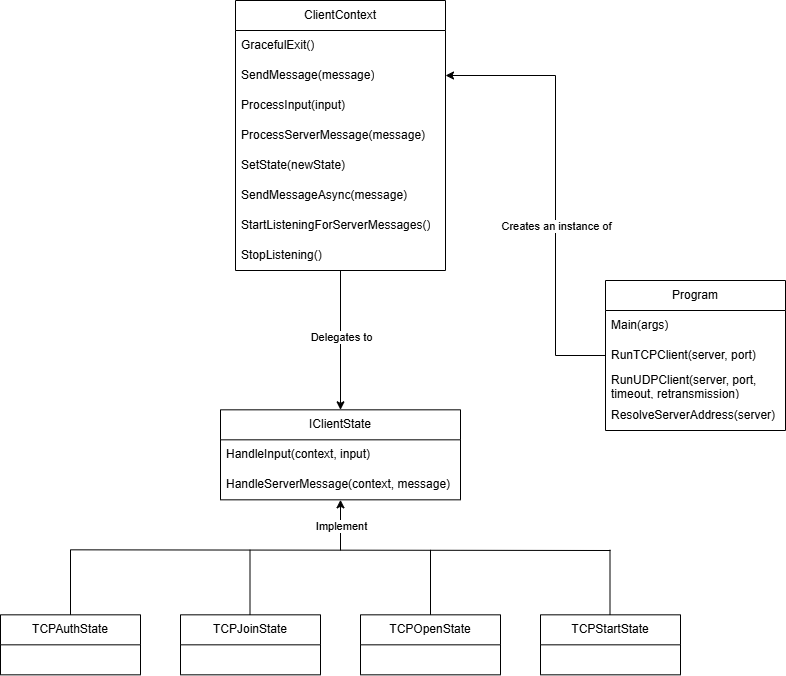

The diagram above was exported from draw.io. Its source (the exported page's mxGraphModel, read from the mxfile embedded in the PNG):
<mxGraphModel dx="1723" dy="833" grid="1" gridSize="10" guides="1" tooltips="1" connect="1" arrows="1" fold="1" page="1" pageScale="1" pageWidth="1169" pageHeight="827" math="0" shadow="0">
  <root>
    <mxCell id="0" />
    <mxCell id="1" parent="0" />
    <mxCell id="7gMHf_UySDXWDxeeukEc-1" value="Program" style="swimlane;fontStyle=0;childLayout=stackLayout;horizontal=1;startSize=30;horizontalStack=0;resizeParent=1;resizeParentMax=0;resizeLast=0;collapsible=1;marginBottom=0;whiteSpace=wrap;html=1;" vertex="1" parent="1">
      <mxGeometry x="730" y="370" width="180" height="150" as="geometry" />
    </mxCell>
    <mxCell id="7gMHf_UySDXWDxeeukEc-2" value="Main(args)" style="text;strokeColor=none;fillColor=none;align=left;verticalAlign=middle;spacingLeft=4;spacingRight=4;overflow=hidden;points=[[0,0.5],[1,0.5]];portConstraint=eastwest;rotatable=0;whiteSpace=wrap;html=1;" vertex="1" parent="7gMHf_UySDXWDxeeukEc-1">
      <mxGeometry y="30" width="180" height="30" as="geometry" />
    </mxCell>
    <mxCell id="7gMHf_UySDXWDxeeukEc-3" value="RunTCPClient(server, port)" style="text;strokeColor=none;fillColor=none;align=left;verticalAlign=middle;spacingLeft=4;spacingRight=4;overflow=hidden;points=[[0,0.5],[1,0.5]];portConstraint=eastwest;rotatable=0;whiteSpace=wrap;html=1;" vertex="1" parent="7gMHf_UySDXWDxeeukEc-1">
      <mxGeometry y="60" width="180" height="30" as="geometry" />
    </mxCell>
    <mxCell id="7gMHf_UySDXWDxeeukEc-4" value="RunUDPClient(server, port, timeout, retransmission)" style="text;strokeColor=none;fillColor=none;align=left;verticalAlign=middle;spacingLeft=4;spacingRight=4;overflow=hidden;points=[[0,0.5],[1,0.5]];portConstraint=eastwest;rotatable=0;whiteSpace=wrap;html=1;" vertex="1" parent="7gMHf_UySDXWDxeeukEc-1">
      <mxGeometry y="90" width="180" height="30" as="geometry" />
    </mxCell>
    <mxCell id="7gMHf_UySDXWDxeeukEc-41" value="ResolveServerAddress(server)" style="text;strokeColor=none;fillColor=none;align=left;verticalAlign=middle;spacingLeft=4;spacingRight=4;overflow=hidden;points=[[0,0.5],[1,0.5]];portConstraint=eastwest;rotatable=0;whiteSpace=wrap;html=1;" vertex="1" parent="7gMHf_UySDXWDxeeukEc-1">
      <mxGeometry y="120" width="180" height="30" as="geometry" />
    </mxCell>
    <mxCell id="7gMHf_UySDXWDxeeukEc-9" value="IClientState" style="swimlane;fontStyle=0;childLayout=stackLayout;horizontal=1;startSize=30;horizontalStack=0;resizeParent=1;resizeParentMax=0;resizeLast=0;collapsible=1;marginBottom=0;whiteSpace=wrap;html=1;" vertex="1" parent="1">
      <mxGeometry x="345" y="499.33000000000004" width="240" height="90" as="geometry" />
    </mxCell>
    <mxCell id="7gMHf_UySDXWDxeeukEc-10" value="HandleInput(context, input)" style="text;strokeColor=none;fillColor=none;align=left;verticalAlign=middle;spacingLeft=4;spacingRight=4;overflow=hidden;points=[[0,0.5],[1,0.5]];portConstraint=eastwest;rotatable=0;whiteSpace=wrap;html=1;" vertex="1" parent="7gMHf_UySDXWDxeeukEc-9">
      <mxGeometry y="30" width="240" height="30" as="geometry" />
    </mxCell>
    <mxCell id="7gMHf_UySDXWDxeeukEc-11" value="HandleServerMessage(context, message&lt;span style=&quot;background-color: transparent; color: light-dark(rgb(0, 0, 0), rgb(255, 255, 255));&quot;&gt;)&lt;/span&gt;" style="text;strokeColor=none;fillColor=none;align=left;verticalAlign=middle;spacingLeft=4;spacingRight=4;overflow=hidden;points=[[0,0.5],[1,0.5]];portConstraint=eastwest;rotatable=0;whiteSpace=wrap;html=1;" vertex="1" parent="7gMHf_UySDXWDxeeukEc-9">
      <mxGeometry y="60" width="240" height="30" as="geometry" />
    </mxCell>
    <mxCell id="7gMHf_UySDXWDxeeukEc-13" value="TCPAuthState" style="swimlane;fontStyle=0;childLayout=stackLayout;horizontal=1;startSize=30;horizontalStack=0;resizeParent=1;resizeParentMax=0;resizeLast=0;collapsible=1;marginBottom=0;whiteSpace=wrap;html=1;" vertex="1" parent="1">
      <mxGeometry x="125" y="704.33" width="140" height="60" as="geometry" />
    </mxCell>
    <mxCell id="7gMHf_UySDXWDxeeukEc-17" value="TCPJoinState" style="swimlane;fontStyle=0;childLayout=stackLayout;horizontal=1;startSize=30;horizontalStack=0;resizeParent=1;resizeParentMax=0;resizeLast=0;collapsible=1;marginBottom=0;whiteSpace=wrap;html=1;" vertex="1" parent="1">
      <mxGeometry x="305" y="704.33" width="140" height="60" as="geometry" />
    </mxCell>
    <mxCell id="7gMHf_UySDXWDxeeukEc-21" value="TCPOpenState" style="swimlane;fontStyle=0;childLayout=stackLayout;horizontal=1;startSize=30;horizontalStack=0;resizeParent=1;resizeParentMax=0;resizeLast=0;collapsible=1;marginBottom=0;whiteSpace=wrap;html=1;" vertex="1" parent="1">
      <mxGeometry x="485" y="704.33" width="140" height="60" as="geometry" />
    </mxCell>
    <mxCell id="7gMHf_UySDXWDxeeukEc-25" value="TCPStartState" style="swimlane;fontStyle=0;childLayout=stackLayout;horizontal=1;startSize=30;horizontalStack=0;resizeParent=1;resizeParentMax=0;resizeLast=0;collapsible=1;marginBottom=0;whiteSpace=wrap;html=1;" vertex="1" parent="1">
      <mxGeometry x="665" y="704.33" width="140" height="60" as="geometry" />
    </mxCell>
    <mxCell id="7gMHf_UySDXWDxeeukEc-37" value="ClientContext" style="swimlane;fontStyle=0;childLayout=stackLayout;horizontal=1;startSize=30;horizontalStack=0;resizeParent=1;resizeParentMax=0;resizeLast=0;collapsible=1;marginBottom=0;whiteSpace=wrap;html=1;" vertex="1" parent="1">
      <mxGeometry x="360" y="90" width="210" height="270" as="geometry" />
    </mxCell>
    <mxCell id="7gMHf_UySDXWDxeeukEc-38" value="GracefulExit()" style="text;strokeColor=none;fillColor=none;align=left;verticalAlign=middle;spacingLeft=4;spacingRight=4;overflow=hidden;points=[[0,0.5],[1,0.5]];portConstraint=eastwest;rotatable=0;whiteSpace=wrap;html=1;" vertex="1" parent="7gMHf_UySDXWDxeeukEc-37">
      <mxGeometry y="30" width="210" height="30" as="geometry" />
    </mxCell>
    <mxCell id="7gMHf_UySDXWDxeeukEc-39" value="SendMessage(message)" style="text;strokeColor=none;fillColor=none;align=left;verticalAlign=middle;spacingLeft=4;spacingRight=4;overflow=hidden;points=[[0,0.5],[1,0.5]];portConstraint=eastwest;rotatable=0;whiteSpace=wrap;html=1;" vertex="1" parent="7gMHf_UySDXWDxeeukEc-37">
      <mxGeometry y="60" width="210" height="30" as="geometry" />
    </mxCell>
    <mxCell id="7gMHf_UySDXWDxeeukEc-40" value="ProcessInput(input)" style="text;strokeColor=none;fillColor=none;align=left;verticalAlign=middle;spacingLeft=4;spacingRight=4;overflow=hidden;points=[[0,0.5],[1,0.5]];portConstraint=eastwest;rotatable=0;whiteSpace=wrap;html=1;" vertex="1" parent="7gMHf_UySDXWDxeeukEc-37">
      <mxGeometry y="90" width="210" height="30" as="geometry" />
    </mxCell>
    <mxCell id="7gMHf_UySDXWDxeeukEc-62" value="ProcessServerMessage(message)" style="text;strokeColor=none;fillColor=none;align=left;verticalAlign=middle;spacingLeft=4;spacingRight=4;overflow=hidden;points=[[0,0.5],[1,0.5]];portConstraint=eastwest;rotatable=0;whiteSpace=wrap;html=1;" vertex="1" parent="7gMHf_UySDXWDxeeukEc-37">
      <mxGeometry y="120" width="210" height="30" as="geometry" />
    </mxCell>
    <mxCell id="7gMHf_UySDXWDxeeukEc-63" value="SetState(newState)" style="text;strokeColor=none;fillColor=none;align=left;verticalAlign=middle;spacingLeft=4;spacingRight=4;overflow=hidden;points=[[0,0.5],[1,0.5]];portConstraint=eastwest;rotatable=0;whiteSpace=wrap;html=1;" vertex="1" parent="7gMHf_UySDXWDxeeukEc-37">
      <mxGeometry y="150" width="210" height="30" as="geometry" />
    </mxCell>
    <mxCell id="7gMHf_UySDXWDxeeukEc-64" value="SendMessageAsync(message)" style="text;strokeColor=none;fillColor=none;align=left;verticalAlign=middle;spacingLeft=4;spacingRight=4;overflow=hidden;points=[[0,0.5],[1,0.5]];portConstraint=eastwest;rotatable=0;whiteSpace=wrap;html=1;" vertex="1" parent="7gMHf_UySDXWDxeeukEc-37">
      <mxGeometry y="180" width="210" height="30" as="geometry" />
    </mxCell>
    <mxCell id="7gMHf_UySDXWDxeeukEc-65" value="StartListeningForServerMessages()" style="text;strokeColor=none;fillColor=none;align=left;verticalAlign=middle;spacingLeft=4;spacingRight=4;overflow=hidden;points=[[0,0.5],[1,0.5]];portConstraint=eastwest;rotatable=0;whiteSpace=wrap;html=1;" vertex="1" parent="7gMHf_UySDXWDxeeukEc-37">
      <mxGeometry y="210" width="210" height="30" as="geometry" />
    </mxCell>
    <mxCell id="7gMHf_UySDXWDxeeukEc-66" value="StopListening()" style="text;strokeColor=none;fillColor=none;align=left;verticalAlign=middle;spacingLeft=4;spacingRight=4;overflow=hidden;points=[[0,0.5],[1,0.5]];portConstraint=eastwest;rotatable=0;whiteSpace=wrap;html=1;" vertex="1" parent="7gMHf_UySDXWDxeeukEc-37">
      <mxGeometry y="240" width="210" height="30" as="geometry" />
    </mxCell>
    <mxCell id="7gMHf_UySDXWDxeeukEc-48" value="" style="endArrow=classic;html=1;rounded=0;exitX=0;exitY=0.5;exitDx=0;exitDy=0;entryX=1;entryY=0.5;entryDx=0;entryDy=0;" edge="1" parent="1" source="7gMHf_UySDXWDxeeukEc-3" target="7gMHf_UySDXWDxeeukEc-39">
      <mxGeometry relative="1" as="geometry">
        <mxPoint x="690" y="290" as="sourcePoint" />
        <mxPoint x="790" y="290" as="targetPoint" />
        <Array as="points">
          <mxPoint x="680" y="445" />
          <mxPoint x="680" y="165" />
        </Array>
      </mxGeometry>
    </mxCell>
    <mxCell id="7gMHf_UySDXWDxeeukEc-49" value="Creates an instance of" style="edgeLabel;resizable=0;html=1;;align=center;verticalAlign=middle;" connectable="0" vertex="1" parent="7gMHf_UySDXWDxeeukEc-48">
      <mxGeometry relative="1" as="geometry">
        <mxPoint y="40" as="offset" />
      </mxGeometry>
    </mxCell>
    <mxCell id="7gMHf_UySDXWDxeeukEc-50" value="" style="endArrow=classic;html=1;rounded=0;entryX=0.5;entryY=0;entryDx=0;entryDy=0;" edge="1" parent="1" target="7gMHf_UySDXWDxeeukEc-9">
      <mxGeometry relative="1" as="geometry">
        <mxPoint x="465" y="360" as="sourcePoint" />
        <mxPoint x="670" y="310" as="targetPoint" />
      </mxGeometry>
    </mxCell>
    <mxCell id="7gMHf_UySDXWDxeeukEc-51" value="Delegates to" style="edgeLabel;resizable=0;html=1;;align=center;verticalAlign=middle;" connectable="0" vertex="1" parent="7gMHf_UySDXWDxeeukEc-50">
      <mxGeometry relative="1" as="geometry">
        <mxPoint y="-4" as="offset" />
      </mxGeometry>
    </mxCell>
    <mxCell id="7gMHf_UySDXWDxeeukEc-53" value="" style="endArrow=none;html=1;rounded=0;" edge="1" parent="1">
      <mxGeometry width="50" height="50" relative="1" as="geometry">
        <mxPoint x="195" y="639.33" as="sourcePoint" />
        <mxPoint x="735" y="640" as="targetPoint" />
        <Array as="points" />
      </mxGeometry>
    </mxCell>
    <mxCell id="7gMHf_UySDXWDxeeukEc-54" value="" style="endArrow=none;html=1;rounded=0;exitX=0.5;exitY=0;exitDx=0;exitDy=0;" edge="1" parent="1" source="7gMHf_UySDXWDxeeukEc-21">
      <mxGeometry width="50" height="50" relative="1" as="geometry">
        <mxPoint x="615" y="709.33" as="sourcePoint" />
        <mxPoint x="555" y="639.33" as="targetPoint" />
      </mxGeometry>
    </mxCell>
    <mxCell id="7gMHf_UySDXWDxeeukEc-55" value="" style="endArrow=none;html=1;rounded=0;exitX=0.5;exitY=0;exitDx=0;exitDy=0;" edge="1" parent="1" source="7gMHf_UySDXWDxeeukEc-13">
      <mxGeometry width="50" height="50" relative="1" as="geometry">
        <mxPoint x="615" y="709.33" as="sourcePoint" />
        <mxPoint x="195" y="639.33" as="targetPoint" />
      </mxGeometry>
    </mxCell>
    <mxCell id="7gMHf_UySDXWDxeeukEc-56" value="" style="endArrow=none;html=1;rounded=0;exitX=0.5;exitY=0;exitDx=0;exitDy=0;" edge="1" parent="1">
      <mxGeometry width="50" height="50" relative="1" as="geometry">
        <mxPoint x="374.5" y="704.33" as="sourcePoint" />
        <mxPoint x="374.5" y="639.33" as="targetPoint" />
      </mxGeometry>
    </mxCell>
    <mxCell id="7gMHf_UySDXWDxeeukEc-57" value="" style="endArrow=none;html=1;rounded=0;exitX=0.5;exitY=0;exitDx=0;exitDy=0;" edge="1" parent="1">
      <mxGeometry width="50" height="50" relative="1" as="geometry">
        <mxPoint x="734.5" y="704.33" as="sourcePoint" />
        <mxPoint x="734.5" y="639.33" as="targetPoint" />
      </mxGeometry>
    </mxCell>
    <mxCell id="7gMHf_UySDXWDxeeukEc-67" value="" style="endArrow=classic;html=1;rounded=0;" edge="1" parent="1" target="7gMHf_UySDXWDxeeukEc-11">
      <mxGeometry relative="1" as="geometry">
        <mxPoint x="465" y="640" as="sourcePoint" />
        <mxPoint x="710" y="520" as="targetPoint" />
      </mxGeometry>
    </mxCell>
    <mxCell id="7gMHf_UySDXWDxeeukEc-68" value="Implement" style="edgeLabel;resizable=0;html=1;;align=center;verticalAlign=middle;" connectable="0" vertex="1" parent="7gMHf_UySDXWDxeeukEc-67">
      <mxGeometry relative="1" as="geometry">
        <mxPoint as="offset" />
      </mxGeometry>
    </mxCell>
  </root>
</mxGraphModel>